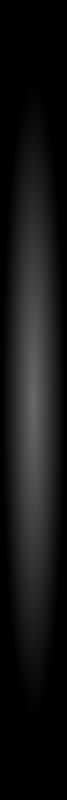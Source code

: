 # Source: jump_effect.blend  (saved by Blender 3.6.11; exported with 4.5.12 LTS)
import bpy
from mathutils import Matrix  # noqa: F401  (used for matrix-valued properties, if any)

bpy.ops.wm.read_factory_settings(use_empty=True)
scene = bpy.context.scene
scene.name = 'Scene'

# ---- collections
col_collection = bpy.data.collections.new('Collection'); scene.collection.children.link(col_collection)

# ---- materials (node trees are filled in below, after node groups)
mat_material_001 = bpy.data.materials.new('Material.001')

# ---- material node trees
mat_material_001.use_nodes = True; mat_material_001.node_tree.nodes.clear()
_N = mat_material_001.node_tree.nodes; _L = mat_material_001.node_tree.links
n0 = _N.new('ShaderNodeOutputMaterial'); n0.name = 'Material Output'; n0.location = (594, 300)
n1 = _N.new('ShaderNodeEmission'); n1.name = 'Emission'; n1.location = (391, 264)
n2 = _N.new('ShaderNodeTexCoord'); n2.name = 'Texture Coordinate'; n2.location = (-732, 318)
n3 = _N.new('ShaderNodeVectorMath'); n3.name = 'Vector Math.001'; n3.location = (-512, 315)
n3.operation = 'MULTIPLY'
n3.inputs[1].default_value = (12.0, 1.2, 1.0)
n4 = _N.new('ShaderNodeVectorMath'); n4.name = 'Vector Math'; n4.location = (-306, 285)
n4.operation = 'LENGTH'
n5 = _N.new('ShaderNodeMapRange'); n5.name = 'Map Range'; n5.location = (-49, 318)
n5.inputs[4].default_value = 0.0
n6 = _N.new('ShaderNodeMath'); n6.name = 'Math'; n6.location = (171, 277)
n6.operation = 'POWER'
n6.inputs[1].default_value = 2.0
n7 = _N.new('ShaderNodeValue'); n7.name = 'Value'; n7.location = (-592, 75)
n7.outputs[0].default_value = 2.0
n8 = _N.new('ShaderNodeMapRange'); n8.name = 'Map Range.001'; n8.location = (-301, 132)
n8.inputs[2].default_value = 3.0
n8.inputs[3].default_value = 1.0
n8.inputs[4].default_value = 0.0
_L.new(n1.outputs[0], n0.inputs[0])
_L.new(n3.outputs[0], n4.inputs[0])
_L.new(n2.outputs[3], n3.inputs[0])
_L.new(n6.outputs[0], n1.inputs[1])
_L.new(n4.outputs[1], n5.inputs[0])
_L.new(n5.outputs[0], n6.inputs[0])
_L.new(n7.outputs[0], n8.inputs[0])
_L.new(n8.outputs[0], n5.inputs[3])
n0.is_active_output = True

# ---- world
world_world = bpy.data.worlds.new('World'); scene.world = world_world
world_world.use_nodes = True; world_world.node_tree.nodes.clear()
_N = world_world.node_tree.nodes; _L = world_world.node_tree.links
n0 = _N.new('ShaderNodeOutputWorld'); n0.name = 'World Output'; n0.location = (300, 300)
n1 = _N.new('ShaderNodeBackground'); n1.name = 'Background'; n1.location = (10, 300)
n1.inputs[0].default_value = (0.0, 0.0, 0.0, 1.0)
n1.inputs[1].default_value = 0.0
_L.new(n1.outputs[0], n0.inputs[0])
n0.is_active_output = True
world_world.color = (0.05088, 0.05088, 0.05088)
world_world.use_sun_shadow = False
world_world.sun_shadow_jitter_overblur = 0.0

# ---- cameras
cam_camera = bpy.data.cameras.new('Camera')
cam_camera.type = 'ORTHO'
cam_camera.clip_end = 100.0
cam_camera.ortho_scale = 2.0

# ---- meshes
me_plane = bpy.data.meshes.new('Plane')
me_plane.from_pydata([(-0.25, -1.0, 0.0), (0.25, -1.0, 0.0), (-0.25, 1.0, 0.0), (0.25, 1.0, 0.0)], [], [(0, 1, 3, 2)])
_uv = me_plane.uv_layers.new(name='UVMap')
_uv.uv.foreach_set('vector', [0.0, 0.0, 1.0, 0.0, 1.0, 1.0, 0.0, 1.0])
me_plane.materials.append(mat_material_001)
me_plane.update()

# ---- objects
ob_camera = bpy.data.objects.new('Camera', cam_camera)
ob_plane = bpy.data.objects.new('Plane', me_plane)

# ---- transforms, parenting, visibility, modifiers, constraints
ob_camera.location = (0.0, 0.0, 5.0)
ob_camera.lock_rotations_4d = False
ob_camera.empty_display_type = 'ARROWS'
ob_camera.color = (0.0, 0.0, 0.0, 0.0)
ob_camera.display_type = 'WIRE'
ob_camera.lineart.crease_threshold = 0.0
ob_plane.location = (0.0, 0.0, 0.0)

# ---- collection membership
col_collection.objects.link(ob_camera)
col_collection.objects.link(ob_plane)

# ---- scene / render settings (as saved in the file)
scene.camera = ob_camera
scene.frame_start = 0; scene.frame_end = 2; scene.frame_set(2)
scene.render.engine = 'CYCLES'
scene.render.resolution_x = 5
scene.render.resolution_y = 60
scene.render.fps = 1
scene.cycles.sampling_pattern = 'TABULATED_SOBOL'
scene.view_settings.view_transform = 'Filmic'
bpy.context.view_layer.update()
